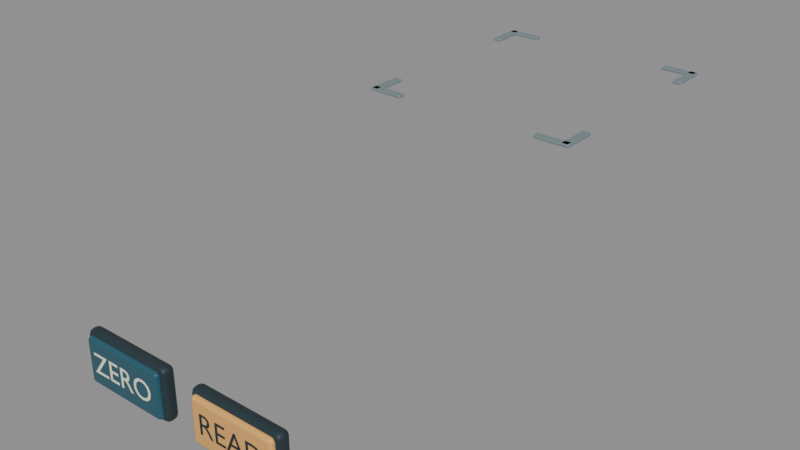 # Source: refined-bench.blend  (saved by Blender 5.2.45; exported with 4.5.12 LTS)
import bpy
from mathutils import Matrix  # noqa: F401  (used for matrix-valued properties, if any)

bpy.ops.wm.read_factory_settings(use_empty=True)
scene = bpy.context.scene
scene.name = 'Console finish'

# ---- materials (node trees are filled in below, after node groups)
mat_key_gasket = bpy.data.materials.new('Key gasket')
mat_key_gasket.diffuse_color = (0.01444, 0.0319, 0.03955, 1.0)
mat_reference_key_enamel = bpy.data.materials.new('Reference key enamel')
mat_reference_key_enamel.diffuse_color = (0.01764, 0.09531, 0.1329, 1.0)
mat_light_legend = bpy.data.materials.new('Light legend')
mat_light_legend.diffuse_color = (0.9131, 0.9216, 0.7379, 1.0)
mat_acquisition_key_enamel = bpy.data.materials.new('Acquisition key enamel')
mat_acquisition_key_enamel.diffuse_color = (0.8148, 0.4179, 0.1195, 1.0)
mat_dark_legend = bpy.data.materials.new('Dark legend')
mat_dark_legend.diffuse_color = (0.009721, 0.02624, 0.03434, 1.0)
mat_brushed_chamber_collar = bpy.data.materials.new('Brushed chamber collar')
mat_brushed_chamber_collar.diffuse_color = (0.3763, 0.4969, 0.5149, 1.0)

# ---- material node trees
mat_key_gasket.use_nodes = True; mat_key_gasket.node_tree.nodes.clear()
_N = mat_key_gasket.node_tree.nodes; _L = mat_key_gasket.node_tree.links
n0 = _N.new('ShaderNodeBsdfPrincipled'); n0.name = 'Principled BSDF'; n0.location = (-200, 100)
n0.inputs[0].default_value = (0.01444, 0.0319, 0.03955, 1.0)
n0.inputs[2].default_value = 0.56
n0.inputs[10].default_value = 0.005
n1 = _N.new('ShaderNodeOutputMaterial'); n1.name = 'Material Output'; n1.location = (200, 100)
_L.new(n0.outputs[0], n1.inputs[0])
n1.is_active_output = True
mat_reference_key_enamel.use_nodes = True; mat_reference_key_enamel.node_tree.nodes.clear()
_N = mat_reference_key_enamel.node_tree.nodes; _L = mat_reference_key_enamel.node_tree.links
n0 = _N.new('ShaderNodeBsdfPrincipled'); n0.name = 'Principled BSDF'; n0.location = (-200, 100)
n0.inputs[0].default_value = (0.01764, 0.09531, 0.1329, 1.0)
n0.inputs[2].default_value = 0.36
n0.inputs[10].default_value = 0.005
n1 = _N.new('ShaderNodeOutputMaterial'); n1.name = 'Material Output'; n1.location = (200, 100)
_L.new(n0.outputs[0], n1.inputs[0])
n1.is_active_output = True
mat_light_legend.use_nodes = True; mat_light_legend.node_tree.nodes.clear()
_N = mat_light_legend.node_tree.nodes; _L = mat_light_legend.node_tree.links
n0 = _N.new('ShaderNodeBsdfPrincipled'); n0.name = 'Principled BSDF'; n0.location = (-200, 100)
n0.inputs[0].default_value = (0.9131, 0.9216, 0.7379, 1.0)
n0.inputs[2].default_value = 0.72
n0.inputs[10].default_value = 0.005
n1 = _N.new('ShaderNodeOutputMaterial'); n1.name = 'Material Output'; n1.location = (200, 100)
_L.new(n0.outputs[0], n1.inputs[0])
n1.is_active_output = True
mat_acquisition_key_enamel.use_nodes = True; mat_acquisition_key_enamel.node_tree.nodes.clear()
_N = mat_acquisition_key_enamel.node_tree.nodes; _L = mat_acquisition_key_enamel.node_tree.links
n0 = _N.new('ShaderNodeBsdfPrincipled'); n0.name = 'Principled BSDF'; n0.location = (-200, 100)
n0.inputs[0].default_value = (0.8148, 0.4179, 0.1195, 1.0)
n0.inputs[2].default_value = 0.37
n0.inputs[10].default_value = 0.005
n1 = _N.new('ShaderNodeOutputMaterial'); n1.name = 'Material Output'; n1.location = (200, 100)
_L.new(n0.outputs[0], n1.inputs[0])
n1.is_active_output = True
mat_dark_legend.use_nodes = True; mat_dark_legend.node_tree.nodes.clear()
_N = mat_dark_legend.node_tree.nodes; _L = mat_dark_legend.node_tree.links
n0 = _N.new('ShaderNodeBsdfPrincipled'); n0.name = 'Principled BSDF'; n0.location = (-200, 100)
n0.inputs[0].default_value = (0.009721, 0.02624, 0.03434, 1.0)
n0.inputs[2].default_value = 0.76
n0.inputs[10].default_value = 0.005
n1 = _N.new('ShaderNodeOutputMaterial'); n1.name = 'Material Output'; n1.location = (200, 100)
_L.new(n0.outputs[0], n1.inputs[0])
n1.is_active_output = True
mat_brushed_chamber_collar.use_nodes = True; mat_brushed_chamber_collar.node_tree.nodes.clear()
_N = mat_brushed_chamber_collar.node_tree.nodes; _L = mat_brushed_chamber_collar.node_tree.links
n0 = _N.new('ShaderNodeBsdfPrincipled'); n0.name = 'Principled BSDF'; n0.location = (-200, 100)
n0.inputs[0].default_value = (0.3763, 0.4969, 0.5149, 1.0)
n0.inputs[1].default_value = 0.74
n0.inputs[2].default_value = 0.33
n0.inputs[10].default_value = 0.005
n1 = _N.new('ShaderNodeOutputMaterial'); n1.name = 'Material Output'; n1.location = (200, 100)
_L.new(n0.outputs[0], n1.inputs[0])
n1.is_active_output = True

# ---- meshes
me_zero_seal = bpy.data.meshes.new('ZERO seal')
me_zero_seal.from_pydata([(-0.156, -0.0215, -0.0845), (0.156, -0.0215, -0.0845), (0.156, 0.0215, -0.0845), (-0.156, 0.0215, -0.0845), (-0.156, -0.0215, 0.0845), (0.156, -0.0215, 0.0845), (0.156, 0.0215, 0.0845), (-0.156, 0.0215, 0.0845)], [], [(0, 3, 2, 1), (4, 5, 6, 7), (0, 1, 5, 4), (1, 2, 6, 5), (2, 3, 7, 6), (3, 0, 4, 7)])
me_zero_seal.materials.append(mat_key_gasket)
me_zero_seal.update()
me_zero_cap = bpy.data.meshes.new('ZERO cap')
me_zero_cap.from_pydata([(-0.1415, -0.0145, -0.0725), (0.1415, -0.0145, -0.0725), (0.1415, 0.0145, -0.0725), (-0.1415, 0.0145, -0.0725), (-0.1415, -0.0145, 0.0725), (0.1415, -0.0145, 0.0725), (0.1415, 0.0145, 0.0725), (-0.1415, 0.0145, 0.0725)], [], [(0, 3, 2, 1), (4, 5, 6, 7), (0, 1, 5, 4), (1, 2, 6, 5), (2, 3, 7, 6), (3, 0, 4, 7)])
me_zero_cap.materials.append(mat_reference_key_enamel)
me_zero_cap.update()
me_read_seal = bpy.data.meshes.new('READ seal')
me_read_seal.from_pydata([(-0.156, -0.0215, -0.0845), (0.156, -0.0215, -0.0845), (0.156, 0.0215, -0.0845), (-0.156, 0.0215, -0.0845), (-0.156, -0.0215, 0.0845), (0.156, -0.0215, 0.0845), (0.156, 0.0215, 0.0845), (-0.156, 0.0215, 0.0845)], [], [(0, 3, 2, 1), (4, 5, 6, 7), (0, 1, 5, 4), (1, 2, 6, 5), (2, 3, 7, 6), (3, 0, 4, 7)])
me_read_seal.materials.append(mat_key_gasket)
me_read_seal.update()
me_read_cap = bpy.data.meshes.new('READ cap')
me_read_cap.from_pydata([(-0.1415, -0.0145, -0.0725), (0.1415, -0.0145, -0.0725), (0.1415, 0.0145, -0.0725), (-0.1415, 0.0145, -0.0725), (-0.1415, -0.0145, 0.0725), (0.1415, -0.0145, 0.0725), (0.1415, 0.0145, 0.0725), (-0.1415, 0.0145, 0.0725)], [], [(0, 3, 2, 1), (4, 5, 6, 7), (0, 1, 5, 4), (1, 2, 6, 5), (2, 3, 7, 6), (3, 0, 4, 7)])
me_read_cap.materials.append(mat_acquisition_key_enamel)
me_read_cap.update()
me_chamber_corner = bpy.data.meshes.new('Chamber corner')
me_chamber_corner.from_pydata([(-0.0125, -0.053, -0.0045), (0.0125, -0.053, -0.0045), (0.0125, 0.053, -0.0045), (-0.0125, 0.053, -0.0045), (-0.0125, -0.053, 0.0045), (0.0125, -0.053, 0.0045), (0.0125, 0.053, 0.0045), (-0.0125, 0.053, 0.0045)], [], [(0, 3, 2, 1), (4, 5, 6, 7), (0, 1, 5, 4), (1, 2, 6, 5), (2, 3, 7, 6), (3, 0, 4, 7)])
me_chamber_corner.materials.append(mat_brushed_chamber_collar)
me_chamber_corner.update()
me_chamber_corner_001 = bpy.data.meshes.new('Chamber corner.001')
me_chamber_corner_001.from_pydata([(-0.0505, -0.0115, -0.0045), (0.0505, -0.0115, -0.0045), (0.0505, 0.0115, -0.0045), (-0.0505, 0.0115, -0.0045), (-0.0505, -0.0115, 0.0045), (0.0505, -0.0115, 0.0045), (0.0505, 0.0115, 0.0045), (-0.0505, 0.0115, 0.0045)], [], [(0, 3, 2, 1), (4, 5, 6, 7), (0, 1, 5, 4), (1, 2, 6, 5), (2, 3, 7, 6), (3, 0, 4, 7)])
me_chamber_corner_001.materials.append(mat_brushed_chamber_collar)
me_chamber_corner_001.update()
me_chamber_corner_002 = bpy.data.meshes.new('Chamber corner.002')
me_chamber_corner_002.from_pydata([(-0.0125, -0.053, -0.0045), (0.0125, -0.053, -0.0045), (0.0125, 0.053, -0.0045), (-0.0125, 0.053, -0.0045), (-0.0125, -0.053, 0.0045), (0.0125, -0.053, 0.0045), (0.0125, 0.053, 0.0045), (-0.0125, 0.053, 0.0045)], [], [(0, 3, 2, 1), (4, 5, 6, 7), (0, 1, 5, 4), (1, 2, 6, 5), (2, 3, 7, 6), (3, 0, 4, 7)])
me_chamber_corner_002.materials.append(mat_brushed_chamber_collar)
me_chamber_corner_002.update()
me_chamber_corner_003 = bpy.data.meshes.new('Chamber corner.003')
me_chamber_corner_003.from_pydata([(-0.0505, -0.0115, -0.0045), (0.0505, -0.0115, -0.0045), (0.0505, 0.0115, -0.0045), (-0.0505, 0.0115, -0.0045), (-0.0505, -0.0115, 0.0045), (0.0505, -0.0115, 0.0045), (0.0505, 0.0115, 0.0045), (-0.0505, 0.0115, 0.0045)], [], [(0, 3, 2, 1), (4, 5, 6, 7), (0, 1, 5, 4), (1, 2, 6, 5), (2, 3, 7, 6), (3, 0, 4, 7)])
me_chamber_corner_003.materials.append(mat_brushed_chamber_collar)
me_chamber_corner_003.update()
me_chamber_corner_004 = bpy.data.meshes.new('Chamber corner.004')
me_chamber_corner_004.from_pydata([(-0.0125, -0.053, -0.0045), (0.0125, -0.053, -0.0045), (0.0125, 0.053, -0.0045), (-0.0125, 0.053, -0.0045), (-0.0125, -0.053, 0.0045), (0.0125, -0.053, 0.0045), (0.0125, 0.053, 0.0045), (-0.0125, 0.053, 0.0045)], [], [(0, 3, 2, 1), (4, 5, 6, 7), (0, 1, 5, 4), (1, 2, 6, 5), (2, 3, 7, 6), (3, 0, 4, 7)])
me_chamber_corner_004.materials.append(mat_brushed_chamber_collar)
me_chamber_corner_004.update()
me_chamber_corner_005 = bpy.data.meshes.new('Chamber corner.005')
me_chamber_corner_005.from_pydata([(-0.0505, -0.0115, -0.0045), (0.0505, -0.0115, -0.0045), (0.0505, 0.0115, -0.0045), (-0.0505, 0.0115, -0.0045), (-0.0505, -0.0115, 0.0045), (0.0505, -0.0115, 0.0045), (0.0505, 0.0115, 0.0045), (-0.0505, 0.0115, 0.0045)], [], [(0, 3, 2, 1), (4, 5, 6, 7), (0, 1, 5, 4), (1, 2, 6, 5), (2, 3, 7, 6), (3, 0, 4, 7)])
me_chamber_corner_005.materials.append(mat_brushed_chamber_collar)
me_chamber_corner_005.update()
me_chamber_corner_006 = bpy.data.meshes.new('Chamber corner.006')
me_chamber_corner_006.from_pydata([(-0.0125, -0.053, -0.0045), (0.0125, -0.053, -0.0045), (0.0125, 0.053, -0.0045), (-0.0125, 0.053, -0.0045), (-0.0125, -0.053, 0.0045), (0.0125, -0.053, 0.0045), (0.0125, 0.053, 0.0045), (-0.0125, 0.053, 0.0045)], [], [(0, 3, 2, 1), (4, 5, 6, 7), (0, 1, 5, 4), (1, 2, 6, 5), (2, 3, 7, 6), (3, 0, 4, 7)])
me_chamber_corner_006.materials.append(mat_brushed_chamber_collar)
me_chamber_corner_006.update()
me_chamber_corner_007 = bpy.data.meshes.new('Chamber corner.007')
me_chamber_corner_007.from_pydata([(-0.0505, -0.0115, -0.0045), (0.0505, -0.0115, -0.0045), (0.0505, 0.0115, -0.0045), (-0.0505, 0.0115, -0.0045), (-0.0505, -0.0115, 0.0045), (0.0505, -0.0115, 0.0045), (0.0505, 0.0115, 0.0045), (-0.0505, 0.0115, 0.0045)], [], [(0, 3, 2, 1), (4, 5, 6, 7), (0, 1, 5, 4), (1, 2, 6, 5), (2, 3, 7, 6), (3, 0, 4, 7)])
me_chamber_corner_007.materials.append(mat_brushed_chamber_collar)
me_chamber_corner_007.update()

# ---- curves / text
txt_zero_legend = bpy.data.curves.new('ZERO legend', 'FONT')
txt_zero_legend.dimensions = '2D'
txt_zero_legend.body = 'ZERO'
txt_zero_legend.materials.append(mat_light_legend)
txt_zero_legend.resolution_u = 4
txt_zero_legend.align_x = 'CENTER'
txt_zero_legend.align_y = 'CENTER'
txt_zero_legend.size = 0.092
txt_read_legend = bpy.data.curves.new('READ legend', 'FONT')
txt_read_legend.dimensions = '2D'
txt_read_legend.body = 'READ'
txt_read_legend.materials.append(mat_dark_legend)
txt_read_legend.resolution_u = 4
txt_read_legend.align_x = 'CENTER'
txt_read_legend.align_y = 'CENTER'
txt_read_legend.size = 0.092

# ---- objects
ob_zero_seal = bpy.data.objects.new('ZERO seal', me_zero_seal)
ob_zero_cap = bpy.data.objects.new('ZERO cap', me_zero_cap)
ob_zero_legend = bpy.data.objects.new('ZERO legend', txt_zero_legend)
ob_read_seal = bpy.data.objects.new('READ seal', me_read_seal)
ob_read_cap = bpy.data.objects.new('READ cap', me_read_cap)
ob_read_legend = bpy.data.objects.new('READ legend', txt_read_legend)
ob_chamber_corner = bpy.data.objects.new('Chamber corner', me_chamber_corner)
ob_chamber_corner_001 = bpy.data.objects.new('Chamber corner.001', me_chamber_corner_001)
ob_chamber_corner_002 = bpy.data.objects.new('Chamber corner.002', me_chamber_corner_002)
ob_chamber_corner_003 = bpy.data.objects.new('Chamber corner.003', me_chamber_corner_003)
ob_chamber_corner_004 = bpy.data.objects.new('Chamber corner.004', me_chamber_corner_004)
ob_chamber_corner_005 = bpy.data.objects.new('Chamber corner.005', me_chamber_corner_005)
ob_chamber_corner_006 = bpy.data.objects.new('Chamber corner.006', me_chamber_corner_006)
ob_chamber_corner_007 = bpy.data.objects.new('Chamber corner.007', me_chamber_corner_007)

# ---- transforms, parenting, visibility, modifiers, constraints
ob_zero_seal.location = (0.35, -1.182, 0.68)
_m = ob_zero_seal.modifiers.new('Edge radius', 'BEVEL')
_m.width = 0.018
_m.width_pct = 0.018
_m.segments = 3
_m = ob_zero_seal.modifiers.new('Face normals', 'WEIGHTED_NORMAL')
ob_zero_cap.location = (0.35, -1.202, 0.68)
_m = ob_zero_cap.modifiers.new('Edge radius', 'BEVEL')
_m.width = 0.012
_m.width_pct = 0.012
_m.segments = 3
_m = ob_zero_cap.modifiers.new('Face normals', 'WEIGHTED_NORMAL')
ob_zero_legend.location = (0.35, -1.217, 0.679)
ob_zero_legend.rotation_euler = (1.571, 0.0, 0.0)
ob_read_seal.location = (0.76, -1.182, 0.68)
_m = ob_read_seal.modifiers.new('Edge radius', 'BEVEL')
_m.width = 0.018
_m.width_pct = 0.018
_m.segments = 3
_m = ob_read_seal.modifiers.new('Face normals', 'WEIGHTED_NORMAL')
ob_read_cap.location = (0.76, -1.202, 0.68)
_m = ob_read_cap.modifiers.new('Edge radius', 'BEVEL')
_m.width = 0.012
_m.width_pct = 0.012
_m.segments = 3
_m = ob_read_cap.modifiers.new('Face normals', 'WEIGHTED_NORMAL')
ob_read_legend.location = (0.76, -1.217, 0.679)
ob_read_legend.rotation_euler = (1.571, 0.0, 0.0)
ob_chamber_corner.location = (0.547, 0.187, 1.3)
_m = ob_chamber_corner.modifiers.new('Edge radius', 'BEVEL')
_m.width = 0.003
_m.width_pct = 0.003
_m.segments = 3
_m = ob_chamber_corner.modifiers.new('Face normals', 'WEIGHTED_NORMAL')
ob_chamber_corner_001.location = (0.587, 0.229, 1.3)
_m = ob_chamber_corner_001.modifiers.new('Edge radius', 'BEVEL')
_m.width = 0.003
_m.width_pct = 0.003
_m.segments = 3
_m = ob_chamber_corner_001.modifiers.new('Face normals', 'WEIGHTED_NORMAL')
ob_chamber_corner_002.location = (0.547, -0.387, 1.3)
_m = ob_chamber_corner_002.modifiers.new('Edge radius', 'BEVEL')
_m.width = 0.003
_m.width_pct = 0.003
_m.segments = 3
_m = ob_chamber_corner_002.modifiers.new('Face normals', 'WEIGHTED_NORMAL')
ob_chamber_corner_003.location = (0.587, -0.429, 1.3)
_m = ob_chamber_corner_003.modifiers.new('Edge radius', 'BEVEL')
_m.width = 0.003
_m.width_pct = 0.003
_m.segments = 3
_m = ob_chamber_corner_003.modifiers.new('Face normals', 'WEIGHTED_NORMAL')
ob_chamber_corner_004.location = (1.153, 0.187, 1.3)
_m = ob_chamber_corner_004.modifiers.new('Edge radius', 'BEVEL')
_m.width = 0.003
_m.width_pct = 0.003
_m.segments = 3
_m = ob_chamber_corner_004.modifiers.new('Face normals', 'WEIGHTED_NORMAL')
ob_chamber_corner_005.location = (1.113, 0.229, 1.3)
_m = ob_chamber_corner_005.modifiers.new('Edge radius', 'BEVEL')
_m.width = 0.003
_m.width_pct = 0.003
_m.segments = 3
_m = ob_chamber_corner_005.modifiers.new('Face normals', 'WEIGHTED_NORMAL')
ob_chamber_corner_006.location = (1.153, -0.387, 1.3)
_m = ob_chamber_corner_006.modifiers.new('Edge radius', 'BEVEL')
_m.width = 0.003
_m.width_pct = 0.003
_m.segments = 3
_m = ob_chamber_corner_006.modifiers.new('Face normals', 'WEIGHTED_NORMAL')
ob_chamber_corner_007.location = (1.113, -0.429, 1.3)
_m = ob_chamber_corner_007.modifiers.new('Edge radius', 'BEVEL')
_m.width = 0.003
_m.width_pct = 0.003
_m.segments = 3
_m = ob_chamber_corner_007.modifiers.new('Face normals', 'WEIGHTED_NORMAL')

# ---- collection membership
scene.collection.objects.link(ob_zero_seal)
scene.collection.objects.link(ob_zero_cap)
scene.collection.objects.link(ob_zero_legend)
scene.collection.objects.link(ob_read_seal)
scene.collection.objects.link(ob_read_cap)
scene.collection.objects.link(ob_read_legend)
scene.collection.objects.link(ob_chamber_corner)
scene.collection.objects.link(ob_chamber_corner_001)
scene.collection.objects.link(ob_chamber_corner_002)
scene.collection.objects.link(ob_chamber_corner_003)
scene.collection.objects.link(ob_chamber_corner_004)
scene.collection.objects.link(ob_chamber_corner_005)
scene.collection.objects.link(ob_chamber_corner_006)
scene.collection.objects.link(ob_chamber_corner_007)

# ---- scene / render settings (as saved in the file)
scene.frame_start = 1; scene.frame_end = 250; scene.frame_set(1)
scene.render.engine = 'BLENDER_EEVEE_NEXT'
scene.render.image_settings.exr_codec = 'NONE'
scene.render.use_bake_clear = False
scene.render.bake_margin = 0
scene.render.bake_bias = 0.0
scene.render.bake_samples = 0
scene.render.simplify_subdivision_render = 0
scene.render.simplify_child_particles_render = 0.0
scene.render.compositor_device = 'GPU'
scene.eevee.use_volume_custom_range = False
scene.eevee.gtao_distance = 0.0
scene.eevee.use_fast_gi = False
scene.eevee.fast_gi_thickness_near = 0.1
scene.eevee.fast_gi_thickness_far = 0.0
scene.eevee.ray_tracing_options.screen_trace_thickness = 0.1
bpy.context.view_layer.update()

# ---- added for rendering (the .blend has no active camera and no usable light): camera, sun + grey world if the file has none
cam_auto = bpy.data.cameras.new('AutoCamera')
cam_auto.lens = 50.0
cam_auto.sensor_width = 36.0
cam_auto.clip_end = 1000.0
ob_auto_camera = bpy.data.objects.new('AutoCamera', cam_auto)
scene.collection.objects.link(ob_auto_camera)
ob_auto_camera.location = (2.42846, -2.58696, 2.34897)
ob_auto_camera.rotation_euler = (1.09748, -7.21219e-08, 0.694738)
scene.camera = ob_auto_camera
light_auto_sun = bpy.data.lights.new('AutoSun', 'SUN')
light_auto_sun.energy = 3.0
light_auto_sun.angle = 0.0523599
ob_auto_sun = bpy.data.objects.new('AutoSun', light_auto_sun)
scene.collection.objects.link(ob_auto_sun)
ob_auto_sun.rotation_euler = (0.872665, 0.174533, 0.523599)
if scene.world is None:
    world_auto = bpy.data.worlds.new('AutoWorld')
    world_auto.color = (0.3, 0.3, 0.3)
    scene.world = world_auto
bpy.context.view_layer.update()
